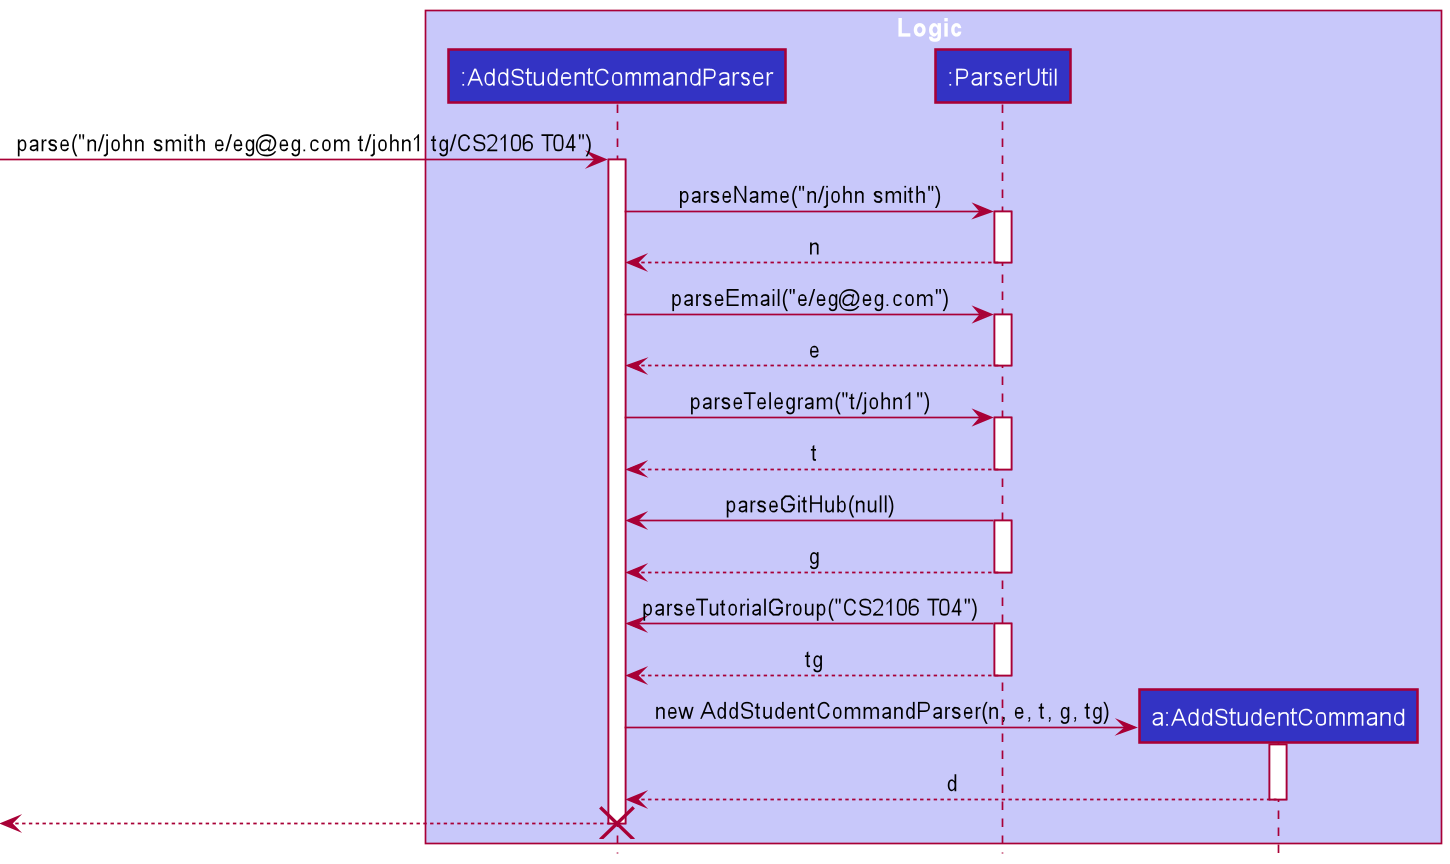

The diagram above was rendered by PlantUML. Its source (embedded in the PNG):
@startuml
!include style.puml

box Logic LOGIC_COLOR_T1
participant ":AddStudentCommandParser" as AddStudentCommandParser LOGIC_COLOR
participant ":ParserUtil" as ParserUtil LOGIC_COLOR
participant "a:AddStudentCommand" as AddStudentCommand LOGIC_COLOR
end box

-> AddStudentCommandParser : parse("n/john smith e/eg@eg.com t/john1 tg/CS2106 T04")
activate AddStudentCommandParser

AddStudentCommandParser -> ParserUtil : parseName("n/john smith")
activate ParserUtil

ParserUtil --> AddStudentCommandParser : n
deactivate ParserUtil

AddStudentCommandParser -> ParserUtil : parseEmail("e/eg@eg.com")
activate ParserUtil

ParserUtil --> AddStudentCommandParser : e
deactivate ParserUtil

AddStudentCommandParser -> ParserUtil : parseTelegram("t/john1")
activate ParserUtil

ParserUtil --> AddStudentCommandParser : t
deactivate ParserUtil

ParserUtil -> AddStudentCommandParser : parseGitHub(null)
activate ParserUtil

ParserUtil --> AddStudentCommandParser : g
deactivate ParserUtil

ParserUtil -> AddStudentCommandParser : parseTutorialGroup("CS2106 T04")
activate ParserUtil

ParserUtil --> AddStudentCommandParser : tg
deactivate ParserUtil

create AddStudentCommand
AddStudentCommandParser -> AddStudentCommand : new AddStudentCommandParser(n, e, t, g, tg)
activate AddStudentCommand

AddStudentCommand --> AddStudentCommandParser : d
deactivate AddStudentCommand

[<--AddStudentCommandParser
deactivate AddStudentCommandParser
destroy AddStudentCommandParser
@enduml